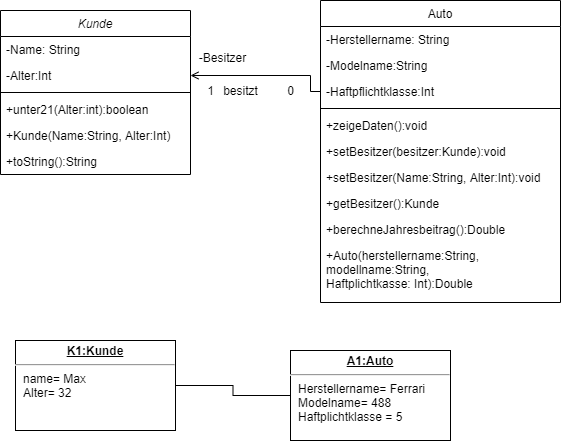

The diagram above was exported from draw.io. Its source (the exported page's mxGraphModel, read from the mxfile embedded in the PNG):
<mxGraphModel dx="497" dy="661" grid="1" gridSize="10" guides="1" tooltips="1" connect="1" arrows="1" fold="1" page="1" pageScale="1" pageWidth="827" pageHeight="1169" math="0" shadow="0">
  <root>
    <mxCell id="WIyWlLk6GJQsqaUBKTNV-0" />
    <mxCell id="WIyWlLk6GJQsqaUBKTNV-1" parent="WIyWlLk6GJQsqaUBKTNV-0" />
    <mxCell id="zkfFHV4jXpPFQw0GAbJ--0" value="Kunde" style="swimlane;fontStyle=2;align=center;verticalAlign=top;childLayout=stackLayout;horizontal=1;startSize=26;horizontalStack=0;resizeParent=1;resizeLast=0;collapsible=1;marginBottom=0;rounded=0;shadow=0;strokeWidth=1;" parent="WIyWlLk6GJQsqaUBKTNV-1" vertex="1">
      <mxGeometry x="190" y="120" width="190" height="164" as="geometry">
        <mxRectangle x="230" y="140" width="160" height="26" as="alternateBounds" />
      </mxGeometry>
    </mxCell>
    <mxCell id="zkfFHV4jXpPFQw0GAbJ--1" value="-Name: String" style="text;align=left;verticalAlign=top;spacingLeft=4;spacingRight=4;overflow=hidden;rotatable=0;points=[[0,0.5],[1,0.5]];portConstraint=eastwest;" parent="zkfFHV4jXpPFQw0GAbJ--0" vertex="1">
      <mxGeometry y="26" width="190" height="26" as="geometry" />
    </mxCell>
    <mxCell id="zkfFHV4jXpPFQw0GAbJ--2" value="-Alter:Int" style="text;align=left;verticalAlign=top;spacingLeft=4;spacingRight=4;overflow=hidden;rotatable=0;points=[[0,0.5],[1,0.5]];portConstraint=eastwest;rounded=0;shadow=0;html=0;" parent="zkfFHV4jXpPFQw0GAbJ--0" vertex="1">
      <mxGeometry y="52" width="190" height="26" as="geometry" />
    </mxCell>
    <mxCell id="zkfFHV4jXpPFQw0GAbJ--4" value="" style="line;html=1;strokeWidth=1;align=left;verticalAlign=middle;spacingTop=-1;spacingLeft=3;spacingRight=3;rotatable=0;labelPosition=right;points=[];portConstraint=eastwest;" parent="zkfFHV4jXpPFQw0GAbJ--0" vertex="1">
      <mxGeometry y="78" width="190" height="8" as="geometry" />
    </mxCell>
    <mxCell id="I3z1_vmTvYIfBrxoh9La-16" value="+unter21(Alter:int):boolean" style="text;align=left;verticalAlign=top;spacingLeft=4;spacingRight=4;overflow=hidden;rotatable=0;points=[[0,0.5],[1,0.5]];portConstraint=eastwest;rounded=0;shadow=0;html=0;" vertex="1" parent="zkfFHV4jXpPFQw0GAbJ--0">
      <mxGeometry y="86" width="190" height="26" as="geometry" />
    </mxCell>
    <mxCell id="I3z1_vmTvYIfBrxoh9La-1" value="+Kunde(Name:String, Alter:Int)" style="text;align=left;verticalAlign=top;spacingLeft=4;spacingRight=4;overflow=hidden;rotatable=0;points=[[0,0.5],[1,0.5]];portConstraint=eastwest;rounded=0;shadow=0;html=0;" vertex="1" parent="zkfFHV4jXpPFQw0GAbJ--0">
      <mxGeometry y="112" width="190" height="26" as="geometry" />
    </mxCell>
    <mxCell id="I3z1_vmTvYIfBrxoh9La-2" value="+toString():String" style="text;align=left;verticalAlign=top;spacingLeft=4;spacingRight=4;overflow=hidden;rotatable=0;points=[[0,0.5],[1,0.5]];portConstraint=eastwest;rounded=0;shadow=0;html=0;" vertex="1" parent="zkfFHV4jXpPFQw0GAbJ--0">
      <mxGeometry y="138" width="190" height="26" as="geometry" />
    </mxCell>
    <mxCell id="zkfFHV4jXpPFQw0GAbJ--17" value="Auto" style="swimlane;fontStyle=0;align=center;verticalAlign=top;childLayout=stackLayout;horizontal=1;startSize=26;horizontalStack=0;resizeParent=1;resizeLast=0;collapsible=1;marginBottom=0;rounded=0;shadow=0;strokeWidth=1;" parent="WIyWlLk6GJQsqaUBKTNV-1" vertex="1">
      <mxGeometry x="510" y="110" width="240" height="302" as="geometry">
        <mxRectangle x="550" y="140" width="160" height="26" as="alternateBounds" />
      </mxGeometry>
    </mxCell>
    <mxCell id="zkfFHV4jXpPFQw0GAbJ--18" value="-Herstellername: String" style="text;align=left;verticalAlign=top;spacingLeft=4;spacingRight=4;overflow=hidden;rotatable=0;points=[[0,0.5],[1,0.5]];portConstraint=eastwest;" parent="zkfFHV4jXpPFQw0GAbJ--17" vertex="1">
      <mxGeometry y="26" width="240" height="26" as="geometry" />
    </mxCell>
    <mxCell id="zkfFHV4jXpPFQw0GAbJ--19" value="-Modelname:String" style="text;align=left;verticalAlign=top;spacingLeft=4;spacingRight=4;overflow=hidden;rotatable=0;points=[[0,0.5],[1,0.5]];portConstraint=eastwest;rounded=0;shadow=0;html=0;" parent="zkfFHV4jXpPFQw0GAbJ--17" vertex="1">
      <mxGeometry y="52" width="240" height="26" as="geometry" />
    </mxCell>
    <mxCell id="I3z1_vmTvYIfBrxoh9La-8" value="-Haftpflichtklasse:Int" style="text;align=left;verticalAlign=top;spacingLeft=4;spacingRight=4;overflow=hidden;rotatable=0;points=[[0,0.5],[1,0.5]];portConstraint=eastwest;rounded=0;shadow=0;html=0;" vertex="1" parent="zkfFHV4jXpPFQw0GAbJ--17">
      <mxGeometry y="78" width="240" height="26" as="geometry" />
    </mxCell>
    <mxCell id="zkfFHV4jXpPFQw0GAbJ--23" value="" style="line;html=1;strokeWidth=1;align=left;verticalAlign=middle;spacingTop=-1;spacingLeft=3;spacingRight=3;rotatable=0;labelPosition=right;points=[];portConstraint=eastwest;" parent="zkfFHV4jXpPFQw0GAbJ--17" vertex="1">
      <mxGeometry y="104" width="240" height="8" as="geometry" />
    </mxCell>
    <mxCell id="I3z1_vmTvYIfBrxoh9La-4" value="+zeigeDaten():void" style="text;align=left;verticalAlign=top;spacingLeft=4;spacingRight=4;overflow=hidden;rotatable=0;points=[[0,0.5],[1,0.5]];portConstraint=eastwest;rounded=0;shadow=0;html=0;" vertex="1" parent="zkfFHV4jXpPFQw0GAbJ--17">
      <mxGeometry y="112" width="240" height="26" as="geometry" />
    </mxCell>
    <mxCell id="I3z1_vmTvYIfBrxoh9La-6" value="+setBesitzer(besitzer:Kunde):void" style="text;align=left;verticalAlign=top;spacingLeft=4;spacingRight=4;overflow=hidden;rotatable=0;points=[[0,0.5],[1,0.5]];portConstraint=eastwest;rounded=0;shadow=0;html=0;" vertex="1" parent="zkfFHV4jXpPFQw0GAbJ--17">
      <mxGeometry y="138" width="240" height="26" as="geometry" />
    </mxCell>
    <mxCell id="I3z1_vmTvYIfBrxoh9La-19" value="+setBesitzer(Name:String, Alter:Int):void" style="text;align=left;verticalAlign=top;spacingLeft=4;spacingRight=4;overflow=hidden;rotatable=0;points=[[0,0.5],[1,0.5]];portConstraint=eastwest;rounded=0;shadow=0;html=0;" vertex="1" parent="zkfFHV4jXpPFQw0GAbJ--17">
      <mxGeometry y="164" width="240" height="26" as="geometry" />
    </mxCell>
    <mxCell id="I3z1_vmTvYIfBrxoh9La-20" value="+getBesitzer():Kunde" style="text;align=left;verticalAlign=top;spacingLeft=4;spacingRight=4;overflow=hidden;rotatable=0;points=[[0,0.5],[1,0.5]];portConstraint=eastwest;rounded=0;shadow=0;html=0;" vertex="1" parent="zkfFHV4jXpPFQw0GAbJ--17">
      <mxGeometry y="190" width="240" height="26" as="geometry" />
    </mxCell>
    <mxCell id="I3z1_vmTvYIfBrxoh9La-15" value="+berechneJahresbeitrag():Double" style="text;align=left;verticalAlign=top;spacingLeft=4;spacingRight=4;overflow=hidden;rotatable=0;points=[[0,0.5],[1,0.5]];portConstraint=eastwest;rounded=0;shadow=0;html=0;" vertex="1" parent="zkfFHV4jXpPFQw0GAbJ--17">
      <mxGeometry y="216" width="240" height="26" as="geometry" />
    </mxCell>
    <mxCell id="I3z1_vmTvYIfBrxoh9La-17" value="+Auto(herstellername:String,&#10;modellname:String, &#10;Haftplichtkasse: Int):Double" style="text;align=left;verticalAlign=top;spacingLeft=4;spacingRight=4;overflow=hidden;rotatable=0;points=[[0,0.5],[1,0.5]];portConstraint=eastwest;rounded=0;shadow=0;html=0;" vertex="1" parent="zkfFHV4jXpPFQw0GAbJ--17">
      <mxGeometry y="242" width="240" height="60" as="geometry" />
    </mxCell>
    <mxCell id="I3z1_vmTvYIfBrxoh9La-7" value="-Besitzer" style="text;html=1;resizable=0;points=[];;align=center;verticalAlign=middle;labelBackgroundColor=none;rounded=0;shadow=0;strokeWidth=1;fontSize=12;" vertex="1" connectable="0" parent="WIyWlLk6GJQsqaUBKTNV-1">
      <mxGeometry x="420" y="170" as="geometry">
        <mxPoint x="-8" y="-3" as="offset" />
      </mxGeometry>
    </mxCell>
    <mxCell id="I3z1_vmTvYIfBrxoh9La-11" style="edgeStyle=orthogonalEdgeStyle;rounded=0;orthogonalLoop=1;jettySize=auto;html=1;exitX=0;exitY=0.5;exitDx=0;exitDy=0;entryX=1;entryY=0.5;entryDx=0;entryDy=0;endArrow=open;endFill=0;" edge="1" parent="WIyWlLk6GJQsqaUBKTNV-1" source="I3z1_vmTvYIfBrxoh9La-8" target="zkfFHV4jXpPFQw0GAbJ--2">
      <mxGeometry relative="1" as="geometry">
        <Array as="points">
          <mxPoint x="500" y="185" />
        </Array>
      </mxGeometry>
    </mxCell>
    <mxCell id="I3z1_vmTvYIfBrxoh9La-12" value="besitzt" style="text;html=1;resizable=0;points=[];;align=center;verticalAlign=middle;labelBackgroundColor=none;rounded=0;shadow=0;strokeWidth=1;fontSize=12;" vertex="1" connectable="0" parent="WIyWlLk6GJQsqaUBKTNV-1">
      <mxGeometry x="430" y="200" as="geometry" />
    </mxCell>
    <mxCell id="I3z1_vmTvYIfBrxoh9La-13" value="0" style="text;html=1;resizable=0;autosize=1;align=center;verticalAlign=middle;points=[];fillColor=none;strokeColor=none;rounded=0;" vertex="1" parent="WIyWlLk6GJQsqaUBKTNV-1">
      <mxGeometry x="470" y="190" width="20" height="20" as="geometry" />
    </mxCell>
    <mxCell id="I3z1_vmTvYIfBrxoh9La-14" value="1" style="text;html=1;resizable=0;autosize=1;align=center;verticalAlign=middle;points=[];fillColor=none;strokeColor=none;rounded=0;" vertex="1" parent="WIyWlLk6GJQsqaUBKTNV-1">
      <mxGeometry x="390" y="190" width="20" height="20" as="geometry" />
    </mxCell>
    <mxCell id="I3z1_vmTvYIfBrxoh9La-22" style="edgeStyle=orthogonalEdgeStyle;rounded=0;orthogonalLoop=1;jettySize=auto;html=1;entryX=0;entryY=0.5;entryDx=0;entryDy=0;endArrow=none;endFill=0;" edge="1" parent="WIyWlLk6GJQsqaUBKTNV-1" source="I3z1_vmTvYIfBrxoh9La-18" target="I3z1_vmTvYIfBrxoh9La-21">
      <mxGeometry relative="1" as="geometry" />
    </mxCell>
    <mxCell id="I3z1_vmTvYIfBrxoh9La-18" value="&lt;p style=&quot;margin: 0px ; margin-top: 4px ; text-align: center ; text-decoration: underline&quot;&gt;&lt;b&gt;K1:Kunde&lt;/b&gt;&lt;/p&gt;&lt;hr&gt;&lt;p style=&quot;margin: 0px ; margin-left: 8px&quot;&gt;name= Max&amp;nbsp;&lt;br&gt;Alter= 32&lt;br&gt;&lt;br&gt;&lt;/p&gt;" style="verticalAlign=top;align=left;overflow=fill;fontSize=12;fontFamily=Helvetica;html=1;" vertex="1" parent="WIyWlLk6GJQsqaUBKTNV-1">
      <mxGeometry x="205" y="450" width="160" height="90" as="geometry" />
    </mxCell>
    <mxCell id="I3z1_vmTvYIfBrxoh9La-21" value="&lt;p style=&quot;margin: 0px ; margin-top: 4px ; text-align: center ; text-decoration: underline&quot;&gt;&lt;b&gt;A1:Auto&lt;/b&gt;&lt;/p&gt;&lt;hr&gt;&lt;p style=&quot;margin: 0px ; margin-left: 8px&quot;&gt;Herstellername= Ferrari&amp;nbsp;&lt;br&gt;Modelname= 488&lt;/p&gt;&lt;p style=&quot;margin: 0px ; margin-left: 8px&quot;&gt;Haftplichtklasse = 5&lt;br&gt;&lt;br&gt;&lt;/p&gt;" style="verticalAlign=top;align=left;overflow=fill;fontSize=12;fontFamily=Helvetica;html=1;" vertex="1" parent="WIyWlLk6GJQsqaUBKTNV-1">
      <mxGeometry x="480" y="460" width="160" height="90" as="geometry" />
    </mxCell>
  </root>
</mxGraphModel>